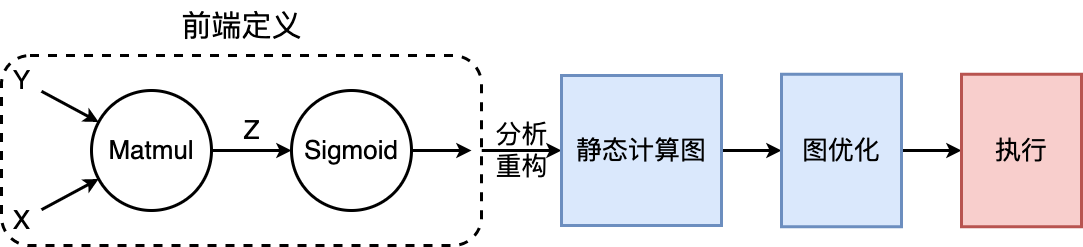

The diagram above was exported from draw.io. Its source (the exported page's mxGraphModel, read from the mxfile embedded in the PNG):
<mxGraphModel dx="1280" dy="1314" grid="1" gridSize="10" guides="1" tooltips="1" connect="1" arrows="1" fold="1" page="0" pageScale="1" pageWidth="827" pageHeight="1169" background="#ffffff" math="0" shadow="0">
  <root>
    <mxCell id="0" />
    <mxCell id="1" parent="0" />
    <mxCell id="vB7B0wCdVDhMypcpzL2w-45" style="edgeStyle=orthogonalEdgeStyle;rounded=0;orthogonalLoop=1;jettySize=auto;html=1;strokeWidth=3;" edge="1" parent="1" source="vB7B0wCdVDhMypcpzL2w-40" target="vB7B0wCdVDhMypcpzL2w-44">
      <mxGeometry relative="1" as="geometry" />
    </mxCell>
    <mxCell id="vB7B0wCdVDhMypcpzL2w-40" value="" style="rounded=1;whiteSpace=wrap;html=1;strokeWidth=3;dashed=1;" vertex="1" parent="1">
      <mxGeometry x="690" y="565" width="480" height="190" as="geometry" />
    </mxCell>
    <mxCell id="vB7B0wCdVDhMypcpzL2w-41" style="edgeStyle=orthogonalEdgeStyle;rounded=0;orthogonalLoop=1;jettySize=auto;html=1;strokeWidth=3;" edge="1" parent="1" source="vB7B0wCdVDhMypcpzL2w-32">
      <mxGeometry relative="1" as="geometry">
        <mxPoint x="1160" y="660" as="targetPoint" />
      </mxGeometry>
    </mxCell>
    <mxCell id="vB7B0wCdVDhMypcpzL2w-32" value="&lt;font style=&quot;font-size: 26px;&quot;&gt;Sigmoid&lt;/font&gt;" style="ellipse;whiteSpace=wrap;html=1;aspect=fixed;strokeWidth=3;" vertex="1" parent="1">
      <mxGeometry x="980" y="600" width="120" height="120" as="geometry" />
    </mxCell>
    <mxCell id="vB7B0wCdVDhMypcpzL2w-34" style="rounded=0;orthogonalLoop=1;jettySize=auto;html=1;strokeWidth=3;" edge="1" parent="1" source="vB7B0wCdVDhMypcpzL2w-33" target="vB7B0wCdVDhMypcpzL2w-32">
      <mxGeometry relative="1" as="geometry" />
    </mxCell>
    <mxCell id="vB7B0wCdVDhMypcpzL2w-33" value="&lt;font style=&quot;font-size: 26px;&quot;&gt;Matmul&lt;/font&gt;" style="ellipse;whiteSpace=wrap;html=1;aspect=fixed;strokeWidth=3;" vertex="1" parent="1">
      <mxGeometry x="780" y="600" width="120" height="120" as="geometry" />
    </mxCell>
    <mxCell id="vB7B0wCdVDhMypcpzL2w-39" style="rounded=0;orthogonalLoop=1;jettySize=auto;html=1;strokeWidth=3;" edge="1" parent="1" source="vB7B0wCdVDhMypcpzL2w-35" target="vB7B0wCdVDhMypcpzL2w-33">
      <mxGeometry relative="1" as="geometry" />
    </mxCell>
    <mxCell id="vB7B0wCdVDhMypcpzL2w-35" value="&lt;font style=&quot;font-size: 26px;&quot;&gt;X&lt;/font&gt;" style="text;html=1;align=center;verticalAlign=middle;resizable=0;points=[];autosize=1;strokeColor=none;fillColor=none;" vertex="1" parent="1">
      <mxGeometry x="690" y="710" width="40" height="40" as="geometry" />
    </mxCell>
    <mxCell id="vB7B0wCdVDhMypcpzL2w-38" style="rounded=0;orthogonalLoop=1;jettySize=auto;html=1;strokeWidth=3;" edge="1" parent="1" source="vB7B0wCdVDhMypcpzL2w-36" target="vB7B0wCdVDhMypcpzL2w-33">
      <mxGeometry relative="1" as="geometry" />
    </mxCell>
    <mxCell id="vB7B0wCdVDhMypcpzL2w-36" value="&lt;font style=&quot;font-size: 26px;&quot;&gt;Y&lt;/font&gt;" style="text;html=1;align=center;verticalAlign=middle;resizable=0;points=[];autosize=1;strokeColor=none;fillColor=none;" vertex="1" parent="1">
      <mxGeometry x="690" y="570" width="40" height="40" as="geometry" />
    </mxCell>
    <mxCell id="vB7B0wCdVDhMypcpzL2w-37" value="&lt;font style=&quot;font-size: 26px;&quot;&gt;Z&lt;/font&gt;" style="text;html=1;align=center;verticalAlign=middle;resizable=0;points=[];autosize=1;strokeColor=none;fillColor=none;" vertex="1" parent="1">
      <mxGeometry x="920" y="620" width="40" height="40" as="geometry" />
    </mxCell>
    <mxCell id="vB7B0wCdVDhMypcpzL2w-42" value="&lt;font style=&quot;font-size: 30px;&quot;&gt;前端定义&lt;/font&gt;" style="text;html=1;align=center;verticalAlign=middle;resizable=0;points=[];autosize=1;strokeColor=none;fillColor=none;" vertex="1" parent="1">
      <mxGeometry x="860" y="510" width="140" height="50" as="geometry" />
    </mxCell>
    <mxCell id="vB7B0wCdVDhMypcpzL2w-48" style="edgeStyle=orthogonalEdgeStyle;rounded=0;orthogonalLoop=1;jettySize=auto;html=1;strokeWidth=3;" edge="1" parent="1" source="vB7B0wCdVDhMypcpzL2w-44" target="vB7B0wCdVDhMypcpzL2w-47">
      <mxGeometry relative="1" as="geometry" />
    </mxCell>
    <mxCell id="vB7B0wCdVDhMypcpzL2w-44" value="&lt;font style=&quot;font-size: 26px;&quot;&gt;静态计算图&lt;/font&gt;" style="rounded=0;whiteSpace=wrap;html=1;strokeWidth=3;fillColor=#dae8fc;strokeColor=#6c8ebf;" vertex="1" parent="1">
      <mxGeometry x="1250" y="585" width="160" height="150" as="geometry" />
    </mxCell>
    <mxCell id="vB7B0wCdVDhMypcpzL2w-46" value="&lt;font style=&quot;font-size: 26px;&quot;&gt;分析&lt;br&gt;重构&lt;/font&gt;" style="text;html=1;align=center;verticalAlign=middle;resizable=0;points=[];autosize=1;strokeColor=none;fillColor=none;" vertex="1" parent="1">
      <mxGeometry x="1170" y="620" width="80" height="80" as="geometry" />
    </mxCell>
    <mxCell id="vB7B0wCdVDhMypcpzL2w-50" style="edgeStyle=orthogonalEdgeStyle;rounded=0;orthogonalLoop=1;jettySize=auto;html=1;strokeWidth=3;" edge="1" parent="1" source="vB7B0wCdVDhMypcpzL2w-47" target="vB7B0wCdVDhMypcpzL2w-49">
      <mxGeometry relative="1" as="geometry" />
    </mxCell>
    <mxCell id="vB7B0wCdVDhMypcpzL2w-47" value="&lt;font style=&quot;font-size: 26px;&quot;&gt;图优化&lt;/font&gt;" style="rounded=0;whiteSpace=wrap;html=1;strokeWidth=3;fillColor=#dae8fc;strokeColor=#6c8ebf;" vertex="1" parent="1">
      <mxGeometry x="1470" y="583.75" width="120" height="152.5" as="geometry" />
    </mxCell>
    <mxCell id="vB7B0wCdVDhMypcpzL2w-49" value="&lt;font style=&quot;font-size: 26px;&quot;&gt;执行&lt;/font&gt;" style="rounded=0;whiteSpace=wrap;html=1;strokeWidth=3;fillColor=#f8cecc;strokeColor=#b85450;" vertex="1" parent="1">
      <mxGeometry x="1650" y="583.75" width="120" height="152.5" as="geometry" />
    </mxCell>
  </root>
</mxGraphModel>